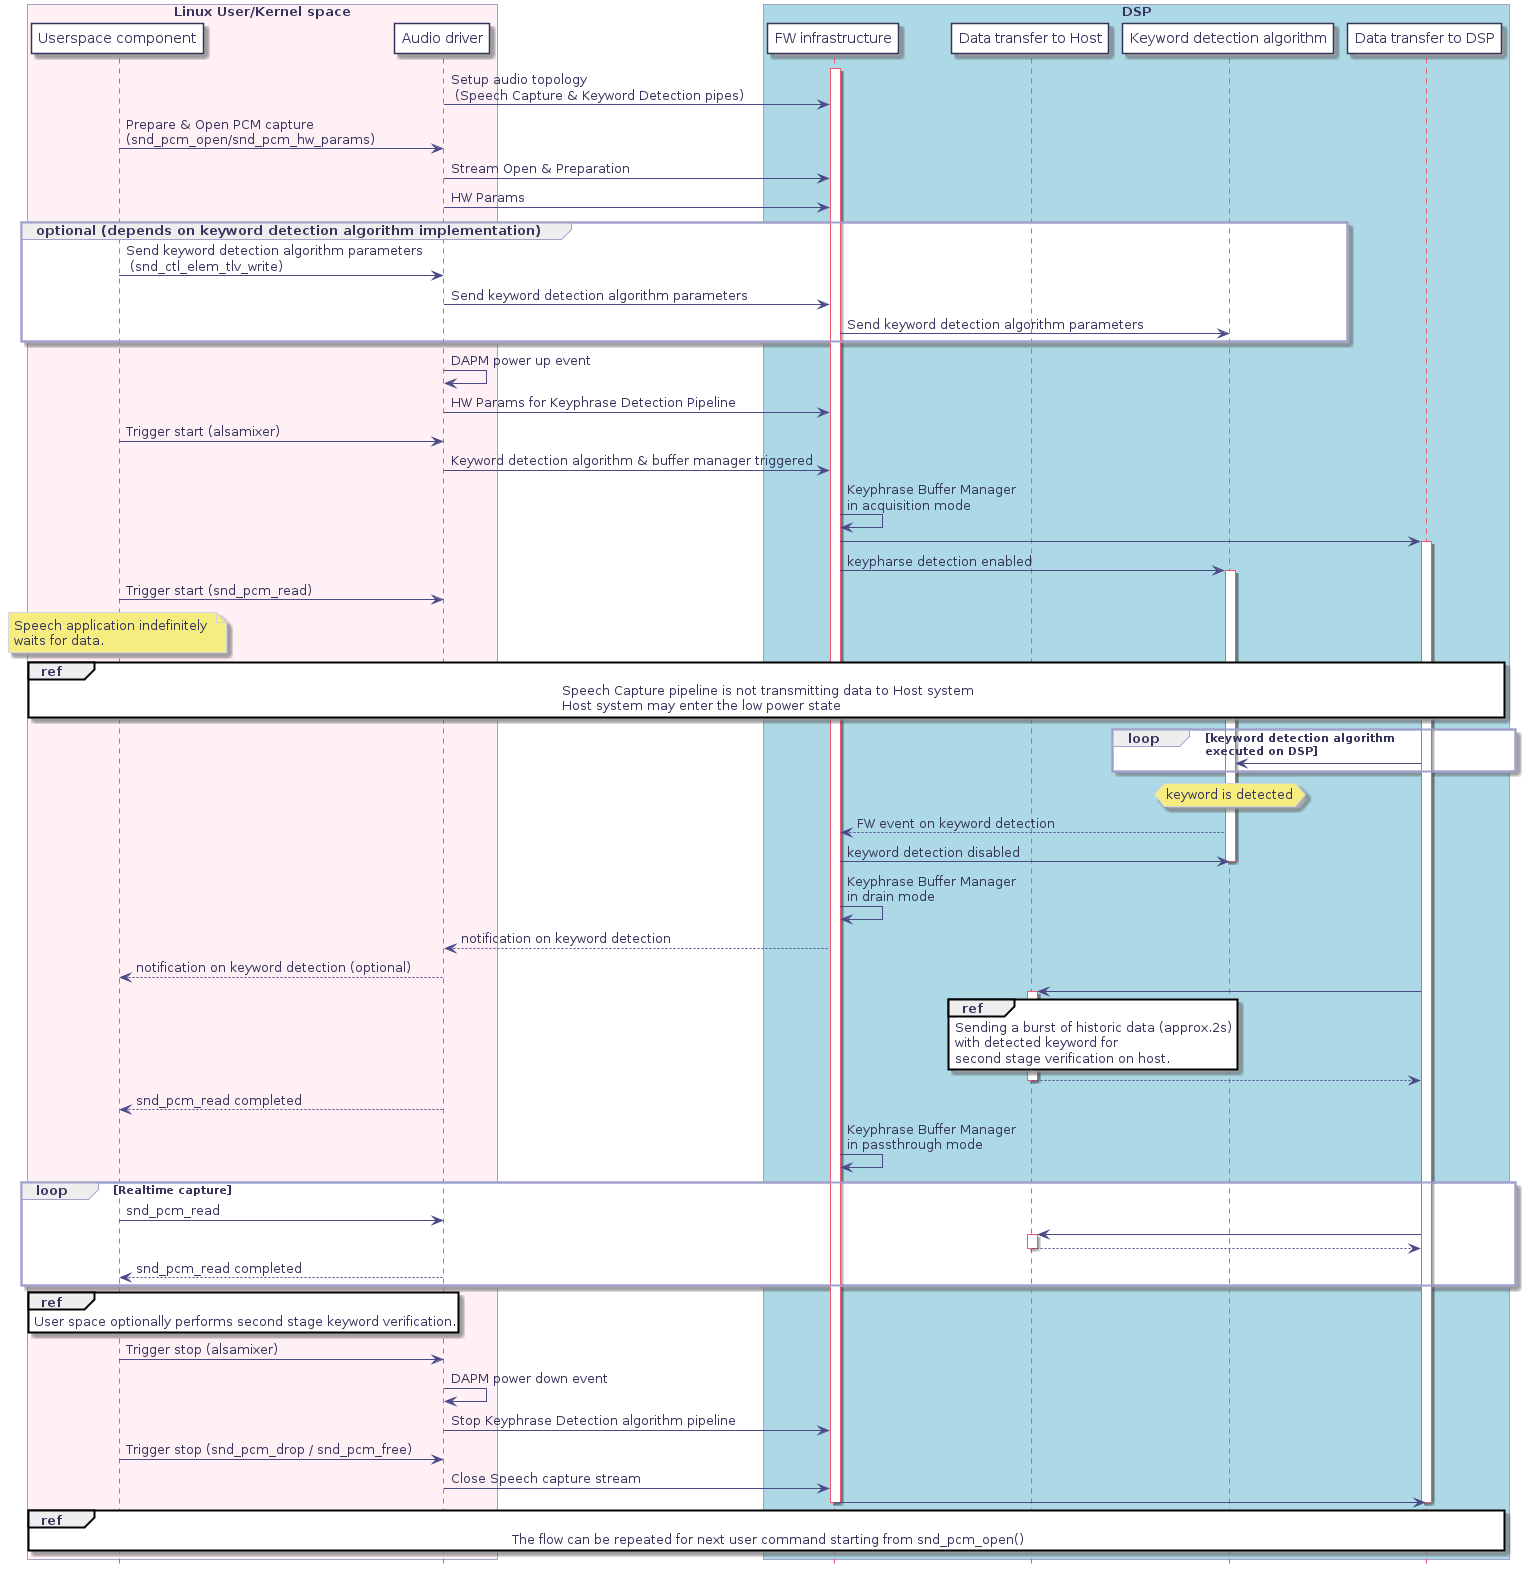

The diagram above was rendered by PlantUML. Its source (embedded in the PNG):
@startuml
hidefootbox
skinparam componentStyle uml2

skinparam defaultFontColor	#33335b

skinparam rectangle {
	color		#d6d6de
	backgroundColor	#ffffff
}

skinparam component {
	backgroundColor	#ffffff
	borderColor	#33335b
	arrowColor	#f05772
}

skinparam interface {
	backgroundColor	#ffffff
	borderColor	#f05772
}

skinparam class {
	backgroundColor	#ffffff
	borderColor	#33335b
	arrowColor	#f05772
}
skinparam stereotypeCBackgroundColor	#6fccdd

skinparam sequence {
	arrowColor		#4a4a86
	lifeLineBorderColor	#f05772
	groupBorderColor	#a1a1ca
	boxBorderColor		#a1a1ca
	dividerBorderColor	#d6d6de
	dividerBorderThickness	1
}
skinparam participant {
	borderColor		#33335b
	backgroundColor		#ffffff
}
skinparam actor {
	borderColor		#33335b
	backgroundColor		#ffffff
}

skinparam state {
	borderColor		#33335b
	backgroundColor		#ffffff
}

skinparam node {
	backgroundColor		#ffffff
}

skinparam note {
	backgroundColor 	#f6ed80
	borderColor		#d6d6de
}
participant "Userspace component" as usr
participant "Audio driver" as drv
participant "FW infrastructure" as fw
participant "Data transfer to Host" as dma
participant "Keyword detection algorithm" as kda
participant "Data transfer to DSP" as gpdma

box "Linux User/Kernel space" #LavenderBlush
	participant usr
	participant drv
end box

box "DSP" #LightBlue
	participant fw
	participant dma
	participant kda
	participant gpdma
end box

activate fw

drv -> fw : Setup audio topology \n (Speech Capture & Keyword Detection pipes)
usr -> drv : Prepare & Open PCM capture \n(snd_pcm_open/snd_pcm_hw_params)
drv -> fw : Stream Open & Preparation
drv -> fw : HW Params
group optional (depends on keyword detection algorithm implementation)
 usr -> drv : Send keyword detection algorithm parameters \n (snd_ctl_elem_tlv_write)
 drv -> fw : Send keyword detection algorithm parameters
 fw -> kda : Send keyword detection algorithm parameters
end

drv ->drv : DAPM power up event
drv -> fw : HW Params for Keyphrase Detection Pipeline
usr -> drv : Trigger start (alsamixer)
drv -> fw : Keyword detection algorithm & buffer manager triggered

fw -> fw : Keyphrase Buffer Manager \nin acquisition mode
fw -> gpdma 

activate gpdma

fw -> kda : keypharse detection enabled

activate kda

usr -> drv : Trigger start (snd_pcm_read)

note over usr
Speech application indefinitely 
waits for data.
end note 

ref over usr, drv, fw , gpdma, kda, dma  
Speech Capture pipeline is not transmitting data to Host system
Host system may enter the low power state
end ref

loop keyword detection algorithm \nexecuted on DSP
 kda <- gpdma 
end

hnote over kda : keyword is detected

fw <-- kda : FW event on keyword detection
fw -> kda : keyword detection disabled

deactivate kda 

fw -> fw : Keyphrase Buffer Manager \nin drain mode
drv <-- fw : notification on keyword detection
usr <-- drv : notification on keyword detection (optional)
gpdma -> dma 

activate dma

ref over dma 
Sending a burst of historic data (approx.2s) 
with detected keyword for
second stage verification on host.
end ref

gpdma <-- dma 

deactivate dma

usr <-- drv : snd_pcm_read completed 

fw -> fw : Keyphrase Buffer Manager \nin passthrough mode 

loop Realtime capture
 usr -> drv : snd_pcm_read
 gpdma -> dma 
 activate dma
 gpdma <-- dma 

 deactivate dma
 usr <-- drv : snd_pcm_read completed 
end 

ref over usr 
User space optionally performs second stage keyword verification.
end ref

usr -> drv : Trigger stop (alsamixer)
drv ->drv : DAPM power down event
drv -> fw : Stop Keyphrase Detection algorithm pipeline
usr -> drv : Trigger stop (snd_pcm_drop / snd_pcm_free)
drv -> fw : Close Speech capture stream
fw -> gpdma 

deactivate gpdma

ref over usr, drv, fw , gpdma, kda, dma  
The flow can be repeated for next user command starting from snd_pcm_open()
end ref

deactivate fw
@enduml